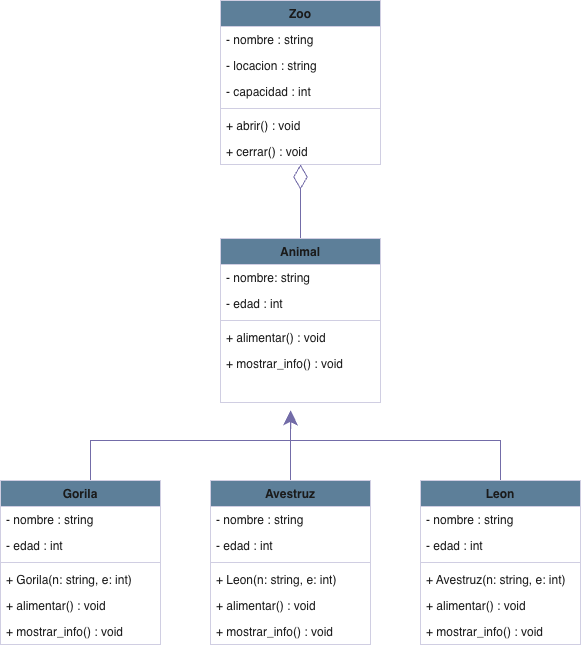

The diagram above was exported from draw.io. Its source (the exported page's mxGraphModel, read from the mxfile embedded in the PNG):
<mxGraphModel dx="1073" dy="717" grid="1" gridSize="10" guides="1" tooltips="1" connect="1" arrows="1" fold="1" page="1" pageScale="1" pageWidth="850" pageHeight="1100" math="0" shadow="0" adaptiveColors="none">
  <root>
    <mxCell id="0" />
    <mxCell id="1" parent="0" />
    <mxCell id="dnQSoxWMziDwN84u-BAB-76" edge="1" parent="1" source="dnQSoxWMziDwN84u-BAB-22" style="edgeStyle=orthogonalEdgeStyle;rounded=0;orthogonalLoop=1;jettySize=auto;html=1;endArrow=diamondThin;endFill=0;strokeWidth=1;endSize=22;entryX=0.5;entryY=1;entryDx=0;entryDy=0;labelBackgroundColor=none;fontColor=default;strokeColor=#736CA8;" target="dnQSoxWMziDwN84u-BAB-68">
      <mxGeometry relative="1" as="geometry">
        <mxPoint x="440" y="410" as="targetPoint" />
      </mxGeometry>
    </mxCell>
    <mxCell id="dnQSoxWMziDwN84u-BAB-22" parent="1" style="swimlane;fontStyle=1;align=center;verticalAlign=top;childLayout=stackLayout;horizontal=1;startSize=26;horizontalStack=0;resizeParent=1;resizeParentMax=0;resizeLast=0;collapsible=1;marginBottom=0;whiteSpace=wrap;html=1;labelBackgroundColor=none;fillColor=#5D7F99;strokeColor=#D0CEE2;fontColor=#1A1A1A;" value="Animal" vertex="1">
      <mxGeometry height="164" width="160" x="360" y="468" as="geometry" />
    </mxCell>
    <mxCell id="dnQSoxWMziDwN84u-BAB-26" parent="dnQSoxWMziDwN84u-BAB-22" style="text;strokeColor=none;fillColor=none;align=left;verticalAlign=top;spacingLeft=4;spacingRight=4;overflow=hidden;rotatable=0;points=[[0,0.5],[1,0.5]];portConstraint=eastwest;whiteSpace=wrap;html=1;labelBackgroundColor=none;fontColor=#1A1A1A;" value="&lt;div&gt;- nombre: string&lt;/div&gt;" vertex="1">
      <mxGeometry height="26" width="160" y="26" as="geometry" />
    </mxCell>
    <mxCell id="dnQSoxWMziDwN84u-BAB-27" parent="dnQSoxWMziDwN84u-BAB-22" style="text;strokeColor=none;fillColor=none;align=left;verticalAlign=top;spacingLeft=4;spacingRight=4;overflow=hidden;rotatable=0;points=[[0,0.5],[1,0.5]];portConstraint=eastwest;whiteSpace=wrap;html=1;labelBackgroundColor=none;fontColor=#1A1A1A;" value="&lt;div&gt;- edad : int&lt;/div&gt;" vertex="1">
      <mxGeometry height="26" width="160" y="52" as="geometry" />
    </mxCell>
    <mxCell id="dnQSoxWMziDwN84u-BAB-24" parent="dnQSoxWMziDwN84u-BAB-22" style="line;strokeWidth=1;fillColor=none;align=left;verticalAlign=middle;spacingTop=-1;spacingLeft=3;spacingRight=3;rotatable=0;labelPosition=right;points=[];portConstraint=eastwest;labelBackgroundColor=none;strokeColor=#D0CEE2;fontColor=#1A1A1A;" value="" vertex="1">
      <mxGeometry height="8" width="160" y="78" as="geometry" />
    </mxCell>
    <mxCell id="dnQSoxWMziDwN84u-BAB-66" parent="dnQSoxWMziDwN84u-BAB-22" style="text;strokeColor=none;fillColor=none;align=left;verticalAlign=top;spacingLeft=4;spacingRight=4;overflow=hidden;rotatable=0;points=[[0,0.5],[1,0.5]];portConstraint=eastwest;whiteSpace=wrap;html=1;labelBackgroundColor=none;fontColor=#1A1A1A;" value="&lt;div&gt;+ alimentar() : void&lt;/div&gt;&lt;div&gt;&lt;br&gt;&lt;/div&gt;" vertex="1">
      <mxGeometry height="26" width="160" y="86" as="geometry" />
    </mxCell>
    <mxCell id="dnQSoxWMziDwN84u-BAB-67" parent="dnQSoxWMziDwN84u-BAB-22" style="text;strokeColor=none;fillColor=none;align=left;verticalAlign=top;spacingLeft=4;spacingRight=4;overflow=hidden;rotatable=0;points=[[0,0.5],[1,0.5]];portConstraint=eastwest;whiteSpace=wrap;html=1;labelBackgroundColor=none;fontColor=#1A1A1A;" value="+ mostrar_info() : void" vertex="1">
      <mxGeometry height="26" width="160" y="112" as="geometry" />
    </mxCell>
    <mxCell id="dnQSoxWMziDwN84u-BAB-33" parent="dnQSoxWMziDwN84u-BAB-22" style="text;strokeColor=none;fillColor=none;align=left;verticalAlign=top;spacingLeft=4;spacingRight=4;overflow=hidden;rotatable=0;points=[[0,0.5],[1,0.5]];portConstraint=eastwest;whiteSpace=wrap;html=1;labelBackgroundColor=none;fontColor=#1A1A1A;" value="&amp;nbsp;" vertex="1">
      <mxGeometry height="26" width="160" y="138" as="geometry" />
    </mxCell>
    <mxCell id="dnQSoxWMziDwN84u-BAB-78" edge="1" parent="1" source="dnQSoxWMziDwN84u-BAB-42" style="edgeStyle=orthogonalEdgeStyle;rounded=0;orthogonalLoop=1;jettySize=auto;html=1;exitX=0.5;exitY=0;exitDx=0;exitDy=0;labelBackgroundColor=none;fontColor=default;strokeColor=#736CA8;">
      <mxGeometry relative="1" as="geometry">
        <mxPoint x="430.25" y="640" as="targetPoint" />
      </mxGeometry>
    </mxCell>
    <mxCell id="dnQSoxWMziDwN84u-BAB-42" parent="1" style="swimlane;fontStyle=1;align=center;verticalAlign=top;childLayout=stackLayout;horizontal=1;startSize=26;horizontalStack=0;resizeParent=1;resizeParentMax=0;resizeLast=0;collapsible=1;marginBottom=0;whiteSpace=wrap;html=1;labelBackgroundColor=none;fillColor=#5D7F99;strokeColor=#D0CEE2;fontColor=#1A1A1A;" value="Avestruz" vertex="1">
      <mxGeometry height="164" width="160" x="350" y="710" as="geometry" />
    </mxCell>
    <mxCell id="dnQSoxWMziDwN84u-BAB-43" parent="dnQSoxWMziDwN84u-BAB-42" style="text;strokeColor=none;fillColor=none;align=left;verticalAlign=top;spacingLeft=4;spacingRight=4;overflow=hidden;rotatable=0;points=[[0,0.5],[1,0.5]];portConstraint=eastwest;whiteSpace=wrap;html=1;labelBackgroundColor=none;fontColor=#1A1A1A;" value="&lt;div&gt;- nombre : string&lt;/div&gt;&lt;div&gt;&lt;br&gt;&lt;/div&gt;" vertex="1">
      <mxGeometry height="26" width="160" y="26" as="geometry" />
    </mxCell>
    <mxCell id="dnQSoxWMziDwN84u-BAB-44" parent="dnQSoxWMziDwN84u-BAB-42" style="text;strokeColor=none;fillColor=none;align=left;verticalAlign=top;spacingLeft=4;spacingRight=4;overflow=hidden;rotatable=0;points=[[0,0.5],[1,0.5]];portConstraint=eastwest;whiteSpace=wrap;html=1;labelBackgroundColor=none;fontColor=#1A1A1A;" value="- edad : int" vertex="1">
      <mxGeometry height="26" width="160" y="52" as="geometry" />
    </mxCell>
    <mxCell id="dnQSoxWMziDwN84u-BAB-45" parent="dnQSoxWMziDwN84u-BAB-42" style="line;strokeWidth=1;fillColor=none;align=left;verticalAlign=middle;spacingTop=-1;spacingLeft=3;spacingRight=3;rotatable=0;labelPosition=right;points=[];portConstraint=eastwest;labelBackgroundColor=none;strokeColor=#D0CEE2;fontColor=#1A1A1A;" value="" vertex="1">
      <mxGeometry height="8" width="160" y="78" as="geometry" />
    </mxCell>
    <mxCell id="dnQSoxWMziDwN84u-BAB-60" parent="dnQSoxWMziDwN84u-BAB-42" style="text;strokeColor=none;fillColor=none;align=left;verticalAlign=top;spacingLeft=4;spacingRight=4;overflow=hidden;rotatable=0;points=[[0,0.5],[1,0.5]];portConstraint=eastwest;whiteSpace=wrap;html=1;labelBackgroundColor=none;fontColor=#1A1A1A;" value="&lt;div&gt;+ Leon(n: string, e: int)&lt;/div&gt;&lt;div&gt;&lt;br&gt;&lt;/div&gt;" vertex="1">
      <mxGeometry height="26" width="160" y="86" as="geometry" />
    </mxCell>
    <mxCell id="dnQSoxWMziDwN84u-BAB-61" parent="dnQSoxWMziDwN84u-BAB-42" style="text;strokeColor=none;fillColor=none;align=left;verticalAlign=top;spacingLeft=4;spacingRight=4;overflow=hidden;rotatable=0;points=[[0,0.5],[1,0.5]];portConstraint=eastwest;whiteSpace=wrap;html=1;labelBackgroundColor=none;fontColor=#1A1A1A;" value="&lt;div&gt;+ alimentar() : void&lt;/div&gt;&lt;div&gt;&lt;br&gt;&lt;/div&gt;" vertex="1">
      <mxGeometry height="26" width="160" y="112" as="geometry" />
    </mxCell>
    <mxCell id="dnQSoxWMziDwN84u-BAB-62" parent="dnQSoxWMziDwN84u-BAB-42" style="text;strokeColor=none;fillColor=none;align=left;verticalAlign=top;spacingLeft=4;spacingRight=4;overflow=hidden;rotatable=0;points=[[0,0.5],[1,0.5]];portConstraint=eastwest;whiteSpace=wrap;html=1;labelBackgroundColor=none;fontColor=#1A1A1A;" value="&lt;div&gt;+ mostrar_info() : void&lt;/div&gt;&lt;div&gt;&lt;br&gt;&lt;/div&gt;" vertex="1">
      <mxGeometry height="26" width="160" y="138" as="geometry" />
    </mxCell>
    <mxCell id="dnQSoxWMziDwN84u-BAB-79" edge="1" parent="1" source="dnQSoxWMziDwN84u-BAB-47" style="edgeStyle=orthogonalEdgeStyle;rounded=0;orthogonalLoop=1;jettySize=auto;html=1;exitX=0.5;exitY=0;exitDx=0;exitDy=0;labelBackgroundColor=none;fontColor=default;strokeColor=#736CA8;">
      <mxGeometry relative="1" as="geometry">
        <Array as="points">
          <mxPoint x="640" y="670" />
          <mxPoint x="430" y="670" />
        </Array>
        <mxPoint x="430" y="640" as="targetPoint" />
      </mxGeometry>
    </mxCell>
    <mxCell id="dnQSoxWMziDwN84u-BAB-47" parent="1" style="swimlane;fontStyle=1;align=center;verticalAlign=top;childLayout=stackLayout;horizontal=1;startSize=26;horizontalStack=0;resizeParent=1;resizeParentMax=0;resizeLast=0;collapsible=1;marginBottom=0;whiteSpace=wrap;html=1;labelBackgroundColor=none;fillColor=#5D7F99;strokeColor=#D0CEE2;fontColor=#1A1A1A;" value="Leon" vertex="1">
      <mxGeometry height="164" width="160" x="560" y="710" as="geometry" />
    </mxCell>
    <mxCell id="dnQSoxWMziDwN84u-BAB-48" parent="dnQSoxWMziDwN84u-BAB-47" style="text;strokeColor=none;fillColor=none;align=left;verticalAlign=top;spacingLeft=4;spacingRight=4;overflow=hidden;rotatable=0;points=[[0,0.5],[1,0.5]];portConstraint=eastwest;whiteSpace=wrap;html=1;labelBackgroundColor=none;fontColor=#1A1A1A;" value="&lt;div&gt;&lt;div&gt;- nombre : string&lt;/div&gt;&lt;/div&gt;&lt;div&gt;&lt;br&gt;&lt;/div&gt;" vertex="1">
      <mxGeometry height="26" width="160" y="26" as="geometry" />
    </mxCell>
    <mxCell id="dnQSoxWMziDwN84u-BAB-49" parent="dnQSoxWMziDwN84u-BAB-47" style="text;strokeColor=none;fillColor=none;align=left;verticalAlign=top;spacingLeft=4;spacingRight=4;overflow=hidden;rotatable=0;points=[[0,0.5],[1,0.5]];portConstraint=eastwest;whiteSpace=wrap;html=1;labelBackgroundColor=none;fontColor=#1A1A1A;" value="&lt;div&gt;- edad : int&lt;/div&gt;" vertex="1">
      <mxGeometry height="26" width="160" y="52" as="geometry" />
    </mxCell>
    <mxCell id="dnQSoxWMziDwN84u-BAB-50" parent="dnQSoxWMziDwN84u-BAB-47" style="line;strokeWidth=1;fillColor=none;align=left;verticalAlign=middle;spacingTop=-1;spacingLeft=3;spacingRight=3;rotatable=0;labelPosition=right;points=[];portConstraint=eastwest;labelBackgroundColor=none;strokeColor=#D0CEE2;fontColor=#1A1A1A;" value="" vertex="1">
      <mxGeometry height="8" width="160" y="78" as="geometry" />
    </mxCell>
    <mxCell id="dnQSoxWMziDwN84u-BAB-65" parent="dnQSoxWMziDwN84u-BAB-47" style="text;strokeColor=none;fillColor=none;align=left;verticalAlign=top;spacingLeft=4;spacingRight=4;overflow=hidden;rotatable=0;points=[[0,0.5],[1,0.5]];portConstraint=eastwest;whiteSpace=wrap;html=1;labelBackgroundColor=none;fontColor=#1A1A1A;" value="&lt;div&gt;+ Avestruz(n: string, e: int)&lt;/div&gt;&lt;div&gt;&lt;br&gt;&lt;/div&gt;" vertex="1">
      <mxGeometry height="26" width="160" y="86" as="geometry" />
    </mxCell>
    <mxCell id="dnQSoxWMziDwN84u-BAB-51" parent="dnQSoxWMziDwN84u-BAB-47" style="text;strokeColor=none;fillColor=none;align=left;verticalAlign=top;spacingLeft=4;spacingRight=4;overflow=hidden;rotatable=0;points=[[0,0.5],[1,0.5]];portConstraint=eastwest;whiteSpace=wrap;html=1;labelBackgroundColor=none;fontColor=#1A1A1A;" value="+ alimentar() : void" vertex="1">
      <mxGeometry height="26" width="160" y="112" as="geometry" />
    </mxCell>
    <mxCell id="dnQSoxWMziDwN84u-BAB-64" parent="dnQSoxWMziDwN84u-BAB-47" style="text;strokeColor=none;fillColor=none;align=left;verticalAlign=top;spacingLeft=4;spacingRight=4;overflow=hidden;rotatable=0;points=[[0,0.5],[1,0.5]];portConstraint=eastwest;whiteSpace=wrap;html=1;labelBackgroundColor=none;fontColor=#1A1A1A;" value="&lt;div&gt;+ mostrar_info() : void&lt;/div&gt;&lt;div&gt;&lt;br&gt;&lt;/div&gt;" vertex="1">
      <mxGeometry height="26" width="160" y="138" as="geometry" />
    </mxCell>
    <mxCell id="dnQSoxWMziDwN84u-BAB-77" edge="1" parent="1" source="dnQSoxWMziDwN84u-BAB-52" style="edgeStyle=orthogonalEdgeStyle;rounded=0;orthogonalLoop=1;jettySize=auto;html=1;exitX=0.5;exitY=0;exitDx=0;exitDy=0;endSize=12;labelBackgroundColor=none;fontColor=default;strokeColor=#736CA8;">
      <mxGeometry relative="1" as="geometry">
        <Array as="points">
          <mxPoint x="230" y="670" />
          <mxPoint x="430" y="670" />
        </Array>
        <mxPoint x="430" y="640" as="targetPoint" />
      </mxGeometry>
    </mxCell>
    <mxCell id="dnQSoxWMziDwN84u-BAB-52" parent="1" style="swimlane;fontStyle=1;align=center;verticalAlign=top;childLayout=stackLayout;horizontal=1;startSize=26;horizontalStack=0;resizeParent=1;resizeParentMax=0;resizeLast=0;collapsible=1;marginBottom=0;whiteSpace=wrap;html=1;labelBackgroundColor=none;fillColor=#5D7F99;strokeColor=#D0CEE2;fontColor=#1A1A1A;" value="Gorila" vertex="1">
      <mxGeometry height="164" width="160" x="140" y="710" as="geometry" />
    </mxCell>
    <mxCell id="dnQSoxWMziDwN84u-BAB-53" parent="dnQSoxWMziDwN84u-BAB-52" style="text;strokeColor=none;fillColor=none;align=left;verticalAlign=top;spacingLeft=4;spacingRight=4;overflow=hidden;rotatable=0;points=[[0,0.5],[1,0.5]];portConstraint=eastwest;whiteSpace=wrap;html=1;labelBackgroundColor=none;fontColor=#1A1A1A;" value="&lt;div&gt;- nombre : string&lt;/div&gt;&lt;div&gt;&lt;br&gt;&lt;/div&gt;" vertex="1">
      <mxGeometry height="26" width="160" y="26" as="geometry" />
    </mxCell>
    <mxCell id="dnQSoxWMziDwN84u-BAB-54" parent="dnQSoxWMziDwN84u-BAB-52" style="text;strokeColor=none;fillColor=none;align=left;verticalAlign=top;spacingLeft=4;spacingRight=4;overflow=hidden;rotatable=0;points=[[0,0.5],[1,0.5]];portConstraint=eastwest;whiteSpace=wrap;html=1;labelBackgroundColor=none;fontColor=#1A1A1A;" value="&lt;div&gt;- edad : int&lt;/div&gt;" vertex="1">
      <mxGeometry height="26" width="160" y="52" as="geometry" />
    </mxCell>
    <mxCell id="dnQSoxWMziDwN84u-BAB-55" parent="dnQSoxWMziDwN84u-BAB-52" style="line;strokeWidth=1;fillColor=none;align=left;verticalAlign=middle;spacingTop=-1;spacingLeft=3;spacingRight=3;rotatable=0;labelPosition=right;points=[];portConstraint=eastwest;labelBackgroundColor=none;strokeColor=#D0CEE2;fontColor=#1A1A1A;" value="" vertex="1">
      <mxGeometry height="8" width="160" y="78" as="geometry" />
    </mxCell>
    <mxCell id="dnQSoxWMziDwN84u-BAB-57" parent="dnQSoxWMziDwN84u-BAB-52" style="text;strokeColor=none;fillColor=none;align=left;verticalAlign=top;spacingLeft=4;spacingRight=4;overflow=hidden;rotatable=0;points=[[0,0.5],[1,0.5]];portConstraint=eastwest;whiteSpace=wrap;html=1;labelBackgroundColor=none;fontColor=#1A1A1A;" value="&lt;div&gt;+ Gorila(n: string, e: int)&lt;/div&gt;&lt;div&gt;&lt;br&gt;&lt;/div&gt;" vertex="1">
      <mxGeometry height="26" width="160" y="86" as="geometry" />
    </mxCell>
    <mxCell id="dnQSoxWMziDwN84u-BAB-58" parent="dnQSoxWMziDwN84u-BAB-52" style="text;strokeColor=none;fillColor=none;align=left;verticalAlign=top;spacingLeft=4;spacingRight=4;overflow=hidden;rotatable=0;points=[[0,0.5],[1,0.5]];portConstraint=eastwest;whiteSpace=wrap;html=1;labelBackgroundColor=none;fontColor=#1A1A1A;" value="&lt;div&gt;+ alimentar() : void&lt;/div&gt;&lt;div&gt;&lt;br&gt;&lt;/div&gt;" vertex="1">
      <mxGeometry height="26" width="160" y="112" as="geometry" />
    </mxCell>
    <mxCell id="dnQSoxWMziDwN84u-BAB-59" parent="dnQSoxWMziDwN84u-BAB-52" style="text;strokeColor=none;fillColor=none;align=left;verticalAlign=top;spacingLeft=4;spacingRight=4;overflow=hidden;rotatable=0;points=[[0,0.5],[1,0.5]];portConstraint=eastwest;whiteSpace=wrap;html=1;labelBackgroundColor=none;fontColor=#1A1A1A;" value="+ mostrar_info() : void" vertex="1">
      <mxGeometry height="26" width="160" y="138" as="geometry" />
    </mxCell>
    <mxCell id="dnQSoxWMziDwN84u-BAB-68" parent="1" style="swimlane;fontStyle=1;align=center;verticalAlign=top;childLayout=stackLayout;horizontal=1;startSize=26;horizontalStack=0;resizeParent=1;resizeParentMax=0;resizeLast=0;collapsible=1;marginBottom=0;whiteSpace=wrap;html=1;labelBackgroundColor=none;fillColor=#5D7F99;strokeColor=#D0CEE2;fontColor=#1A1A1A;" value="Zoo" vertex="1">
      <mxGeometry height="164" width="160" x="360" y="230" as="geometry" />
    </mxCell>
    <mxCell id="dnQSoxWMziDwN84u-BAB-69" parent="dnQSoxWMziDwN84u-BAB-68" style="text;strokeColor=none;fillColor=none;align=left;verticalAlign=top;spacingLeft=4;spacingRight=4;overflow=hidden;rotatable=0;points=[[0,0.5],[1,0.5]];portConstraint=eastwest;whiteSpace=wrap;html=1;labelBackgroundColor=none;fontColor=#1A1A1A;" value="&lt;div&gt;- nombre : string&lt;/div&gt;" vertex="1">
      <mxGeometry height="26" width="160" y="26" as="geometry" />
    </mxCell>
    <mxCell id="dnQSoxWMziDwN84u-BAB-70" parent="dnQSoxWMziDwN84u-BAB-68" style="text;strokeColor=none;fillColor=none;align=left;verticalAlign=top;spacingLeft=4;spacingRight=4;overflow=hidden;rotatable=0;points=[[0,0.5],[1,0.5]];portConstraint=eastwest;whiteSpace=wrap;html=1;labelBackgroundColor=none;fontColor=#1A1A1A;" value="&lt;div&gt;- locacion : string&lt;/div&gt;" vertex="1">
      <mxGeometry height="26" width="160" y="52" as="geometry" />
    </mxCell>
    <mxCell id="dnQSoxWMziDwN84u-BAB-75" parent="dnQSoxWMziDwN84u-BAB-68" style="text;strokeColor=none;fillColor=none;align=left;verticalAlign=top;spacingLeft=4;spacingRight=4;overflow=hidden;rotatable=0;points=[[0,0.5],[1,0.5]];portConstraint=eastwest;whiteSpace=wrap;html=1;labelBackgroundColor=none;fontColor=#1A1A1A;" value="&lt;div&gt;- capacidad : int&lt;/div&gt;" vertex="1">
      <mxGeometry height="26" width="160" y="78" as="geometry" />
    </mxCell>
    <mxCell id="dnQSoxWMziDwN84u-BAB-71" parent="dnQSoxWMziDwN84u-BAB-68" style="line;strokeWidth=1;fillColor=none;align=left;verticalAlign=middle;spacingTop=-1;spacingLeft=3;spacingRight=3;rotatable=0;labelPosition=right;points=[];portConstraint=eastwest;labelBackgroundColor=none;strokeColor=#D0CEE2;fontColor=#1A1A1A;" value="" vertex="1">
      <mxGeometry height="8" width="160" y="104" as="geometry" />
    </mxCell>
    <mxCell id="dnQSoxWMziDwN84u-BAB-72" parent="dnQSoxWMziDwN84u-BAB-68" style="text;strokeColor=none;fillColor=none;align=left;verticalAlign=top;spacingLeft=4;spacingRight=4;overflow=hidden;rotatable=0;points=[[0,0.5],[1,0.5]];portConstraint=eastwest;whiteSpace=wrap;html=1;labelBackgroundColor=none;fontColor=#1A1A1A;" value="&lt;div&gt;+ abrir() : void&lt;/div&gt;&lt;div&gt;&lt;br&gt;&lt;/div&gt;" vertex="1">
      <mxGeometry height="26" width="160" y="112" as="geometry" />
    </mxCell>
    <mxCell id="dnQSoxWMziDwN84u-BAB-73" parent="dnQSoxWMziDwN84u-BAB-68" style="text;strokeColor=none;fillColor=none;align=left;verticalAlign=top;spacingLeft=4;spacingRight=4;overflow=hidden;rotatable=0;points=[[0,0.5],[1,0.5]];portConstraint=eastwest;whiteSpace=wrap;html=1;labelBackgroundColor=none;fontColor=#1A1A1A;" value="+ cerrar() : void" vertex="1">
      <mxGeometry height="26" width="160" y="138" as="geometry" />
    </mxCell>
  </root>
</mxGraphModel>